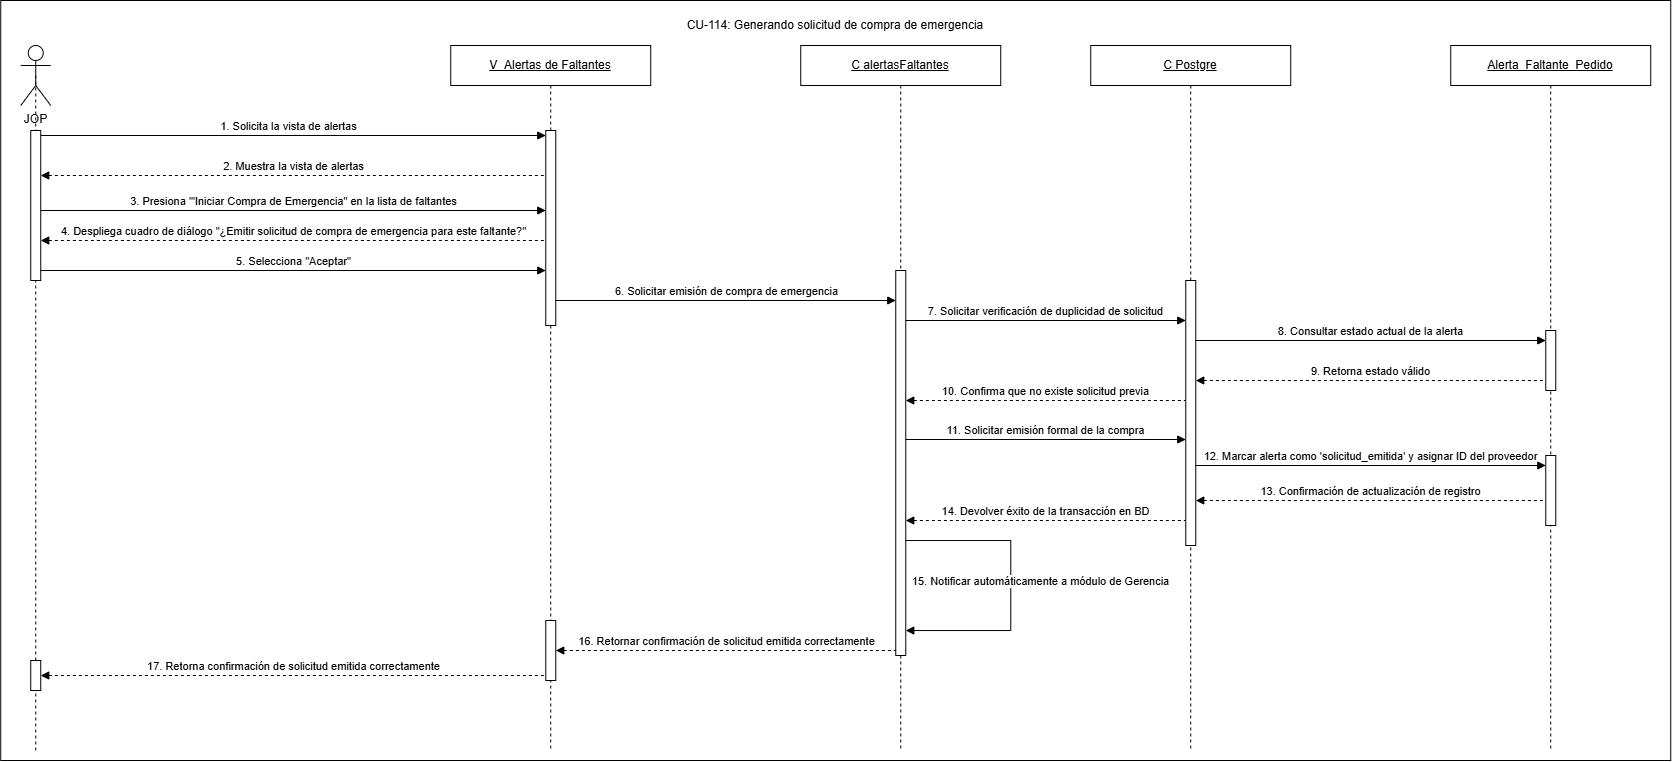

The diagram above was exported from draw.io. Its source (the exported page's mxGraphModel, read from the mxfile embedded in the PNG):
<mxGraphModel dx="1213" dy="341" grid="1" gridSize="10" guides="1" tooltips="1" connect="1" arrows="1" fold="1" page="1" pageScale="1" pageWidth="827" pageHeight="1169" math="0" shadow="0">
  <root>
    <mxCell id="0" />
    <mxCell id="1" parent="0" />
    <mxCell id="iHSLjZlwybnf8_P5r2Ur-2" parent="1" style="rounded=0;whiteSpace=wrap;html=1;" value="" vertex="1">
      <mxGeometry height="760" width="1670" x="-280" y="730" as="geometry" />
    </mxCell>
    <mxCell id="OtX1XCvN4oAD03PqlbQp-39" edge="1" parent="1" source="OtX1XCvN4oAD03PqlbQp-34" style="endArrow=none;dashed=1;html=1;rounded=0;entryX=0.5;entryY=0.5;entryDx=0;entryDy=0;entryPerimeter=0;" target="Nf1iYGCkOh1hNLof_7zb-2" value="">
      <mxGeometry height="50" relative="1" width="50" as="geometry">
        <mxPoint x="-245" y="1300" as="sourcePoint" />
        <mxPoint x="-245" y="1014.9999999999998" as="targetPoint" />
      </mxGeometry>
    </mxCell>
    <mxCell id="OtX1XCvN4oAD03PqlbQp-35" edge="1" parent="1" style="endArrow=none;dashed=1;html=1;rounded=0;" target="OtX1XCvN4oAD03PqlbQp-34" value="">
      <mxGeometry height="50" relative="1" width="50" as="geometry">
        <mxPoint x="-245" y="1480" as="sourcePoint" />
        <mxPoint x="-245" y="835" as="targetPoint" />
      </mxGeometry>
    </mxCell>
    <mxCell id="Nf1iYGCkOh1hNLof_7zb-1" parent="1" style="shape=umlLifeline;perimeter=lifelinePerimeter;whiteSpace=wrap;html=1;container=1;dropTarget=0;collapsible=0;recursiveResize=0;outlineConnect=0;portConstraint=eastwest;" value="&lt;u&gt;V_&lt;/u&gt;&lt;span style=&quot;font-size: 12px;&quot;&gt;&lt;u&gt;Alertas de Faltantes&lt;/u&gt;&lt;/span&gt;" vertex="1">
      <mxGeometry height="705" width="200" x="170" y="775" as="geometry" />
    </mxCell>
    <mxCell id="OtX1XCvN4oAD03PqlbQp-41" parent="Nf1iYGCkOh1hNLof_7zb-1" style="html=1;points=[[0,0,0,0,5],[0,1,0,0,-5],[1,0,0,0,5],[1,1,0,0,-5]];perimeter=orthogonalPerimeter;outlineConnect=0;targetShapes=umlLifeline;portConstraint=eastwest;" value="" vertex="1">
      <mxGeometry height="195" width="10" x="95" y="85" as="geometry" />
    </mxCell>
    <mxCell id="OtX1XCvN4oAD03PqlbQp-43" parent="Nf1iYGCkOh1hNLof_7zb-1" style="html=1;points=[[0,0,0,0,5],[0,1,0,0,-5],[1,0,0,0,5],[1,1,0,0,-5]];perimeter=orthogonalPerimeter;outlineConnect=0;targetShapes=umlLifeline;portConstraint=eastwest;" value="" vertex="1">
      <mxGeometry height="60" width="10" x="95" y="575" as="geometry" />
    </mxCell>
    <mxCell id="Nf1iYGCkOh1hNLof_7zb-2" parent="1" style="shape=umlActor;verticalLabelPosition=bottom;verticalAlign=top;html=1;outlineConnect=0;" value="JOP" vertex="1">
      <mxGeometry height="60" width="30" x="-260" y="775" as="geometry" />
    </mxCell>
    <mxCell id="Nf1iYGCkOh1hNLof_7zb-4" edge="1" parent="1" source="OtX1XCvN4oAD03PqlbQp-36" style="html=1;verticalAlign=bottom;endArrow=block;curved=0;rounded=0;exitX=0;exitY=0;exitDx=0;exitDy=5;exitPerimeter=0;" value="1. Solicita la vista de alertas">
      <mxGeometry relative="1" as="geometry">
        <mxPoint x="-90" y="865" as="sourcePoint" />
        <mxPoint x="265" y="865" as="targetPoint" />
      </mxGeometry>
    </mxCell>
    <mxCell id="Nf1iYGCkOh1hNLof_7zb-5" edge="1" parent="1" source="OtX1XCvN4oAD03PqlbQp-36" style="html=1;verticalAlign=bottom;endArrow=none;curved=0;rounded=0;startArrow=block;startFill=1;endFill=0;dashed=1;entryX=0;entryY=1;entryDx=0;entryDy=-5;entryPerimeter=0;" value="2. Muestra la vista de alertas">
      <mxGeometry relative="1" as="geometry">
        <mxPoint x="-90" y="895" as="sourcePoint" />
        <mxPoint x="265" y="905" as="targetPoint" />
      </mxGeometry>
    </mxCell>
    <mxCell id="Nf1iYGCkOh1hNLof_7zb-6" edge="1" parent="1" style="html=1;verticalAlign=bottom;endArrow=block;curved=0;rounded=0;exitX=1;exitY=0;exitDx=0;exitDy=5;exitPerimeter=0;" value="3. Presiona '&quot;Iniciar Compra de Emergencia&quot;&amp;nbsp;en la lista de faltantes">
      <mxGeometry relative="1" x="0.0028" as="geometry">
        <mxPoint as="offset" />
        <mxPoint x="-240" y="940" as="sourcePoint" />
        <mxPoint x="265" y="940" as="targetPoint" />
      </mxGeometry>
    </mxCell>
    <mxCell id="Nf1iYGCkOh1hNLof_7zb-8" parent="1" style="shape=umlLifeline;perimeter=lifelinePerimeter;whiteSpace=wrap;html=1;container=1;dropTarget=0;collapsible=0;recursiveResize=0;outlineConnect=0;portConstraint=eastwest;" value="&lt;u&gt;C Postgre&lt;/u&gt;" vertex="1">
      <mxGeometry height="705" width="200" x="810" y="775" as="geometry" />
    </mxCell>
    <mxCell id="OtX1XCvN4oAD03PqlbQp-26" parent="Nf1iYGCkOh1hNLof_7zb-8" style="html=1;points=[[0,0,0,0,5],[0,1,0,0,-5],[1,0,0,0,5],[1,1,0,0,-5]];perimeter=orthogonalPerimeter;outlineConnect=0;targetShapes=umlLifeline;portConstraint=eastwest;" value="" vertex="1">
      <mxGeometry height="265" width="10" x="95" y="235" as="geometry" />
    </mxCell>
    <mxCell id="Nf1iYGCkOh1hNLof_7zb-13" parent="1" style="shape=umlLifeline;perimeter=lifelinePerimeter;whiteSpace=wrap;html=1;container=1;dropTarget=0;collapsible=0;recursiveResize=0;outlineConnect=0;portConstraint=eastwest;" value="&lt;u&gt;C&amp;nbsp;&lt;/u&gt;&lt;span style=&quot;font-size: 12px;&quot;&gt;&lt;u&gt;alertasFaltantes&lt;/u&gt;&lt;/span&gt;" vertex="1">
      <mxGeometry height="705" width="200" x="520" y="775" as="geometry" />
    </mxCell>
    <mxCell id="OtX1XCvN4oAD03PqlbQp-45" parent="Nf1iYGCkOh1hNLof_7zb-13" style="html=1;points=[[0,0,0,0,5],[0,1,0,0,-5],[1,0,0,0,5],[1,1,0,0,-5]];perimeter=orthogonalPerimeter;outlineConnect=0;targetShapes=umlLifeline;portConstraint=eastwest;" value="" vertex="1">
      <mxGeometry height="385" width="10" x="95" y="225" as="geometry" />
    </mxCell>
    <mxCell id="y10DcT_wjg-jAdlAYbJb-13" edge="1" parent="Nf1iYGCkOh1hNLof_7zb-13" source="OtX1XCvN4oAD03PqlbQp-45" style="html=1;verticalAlign=bottom;endArrow=block;rounded=0;startArrow=none;startFill=0;endFill=1;edgeStyle=orthogonalEdgeStyle;" target="OtX1XCvN4oAD03PqlbQp-45" value="15. Notificar automáticamente a módulo de Gerencia">
      <mxGeometry relative="1" x="0.0333" y="30" as="geometry">
        <mxPoint as="offset" />
        <Array as="points">
          <mxPoint x="210" y="495" />
          <mxPoint x="210" y="585" />
        </Array>
        <mxPoint x="110" y="495" as="sourcePoint" />
        <mxPoint x="109.99666666666656" y="585" as="targetPoint" />
      </mxGeometry>
    </mxCell>
    <mxCell id="OtX1XCvN4oAD03PqlbQp-1" edge="1" parent="1" style="html=1;verticalAlign=bottom;endArrow=block;curved=0;rounded=0;" target="OtX1XCvN4oAD03PqlbQp-45" value="6. Solicitar emisión de compra de emergencia">
      <mxGeometry relative="1" x="0.0005" as="geometry">
        <mxPoint as="offset" />
        <mxPoint x="275" y="1030" as="sourcePoint" />
        <mxPoint x="774.75" y="1030" as="targetPoint" />
      </mxGeometry>
    </mxCell>
    <mxCell id="OtX1XCvN4oAD03PqlbQp-2" edge="1" parent="1" style="html=1;verticalAlign=bottom;endArrow=block;curved=0;rounded=0;" value="7. Solicitar verificación de duplicidad de solicitud">
      <mxGeometry relative="1" as="geometry">
        <mxPoint as="offset" />
        <mxPoint x="625" y="1050" as="sourcePoint" />
        <mxPoint x="905" y="1050" as="targetPoint" />
      </mxGeometry>
    </mxCell>
    <mxCell id="OtX1XCvN4oAD03PqlbQp-10" edge="1" parent="1" source="OtX1XCvN4oAD03PqlbQp-43" style="html=1;verticalAlign=bottom;endArrow=none;curved=0;rounded=0;startArrow=block;startFill=1;endFill=0;dashed=1;entryX=0;entryY=1;entryDx=0;entryDy=-5;entryPerimeter=0;" target="OtX1XCvN4oAD03PqlbQp-45" value="16. Retornar confirmación de solicitud emitida correctamente">
      <mxGeometry relative="1" as="geometry">
        <mxPoint x="280" y="1390.0000000000002" as="sourcePoint" />
        <mxPoint x="779.75" y="1390" as="targetPoint" />
      </mxGeometry>
    </mxCell>
    <mxCell id="OtX1XCvN4oAD03PqlbQp-11" edge="1" parent="1" source="OtX1XCvN4oAD03PqlbQp-34" style="html=1;verticalAlign=bottom;endArrow=none;curved=0;rounded=0;startArrow=block;startFill=1;endFill=0;dashed=1;entryX=0;entryY=1;entryDx=0;entryDy=-5;entryPerimeter=0;" target="OtX1XCvN4oAD03PqlbQp-43" value="17. Retorna confirmación de solicitud emitida correctamente">
      <mxGeometry relative="1" as="geometry">
        <mxPoint x="-200" y="1390" as="sourcePoint" />
        <mxPoint x="255" y="1380" as="targetPoint" />
      </mxGeometry>
    </mxCell>
    <mxCell id="OtX1XCvN4oAD03PqlbQp-34" parent="1" style="html=1;points=[[0,0,0,0,5],[0,1,0,0,-5],[1,0,0,0,5],[1,1,0,0,-5]];perimeter=orthogonalPerimeter;outlineConnect=0;targetShapes=umlLifeline;portConstraint=eastwest;" value="" vertex="1">
      <mxGeometry height="30" width="10" x="-250" y="1390" as="geometry" />
    </mxCell>
    <mxCell id="OtX1XCvN4oAD03PqlbQp-36" parent="1" style="html=1;points=[[0,0,0,0,5],[0,1,0,0,-5],[1,0,0,0,5],[1,1,0,0,-5]];perimeter=orthogonalPerimeter;outlineConnect=0;targetShapes=umlLifeline;portConstraint=eastwest;" value="" vertex="1">
      <mxGeometry height="150" width="10" x="-250" y="860" as="geometry" />
    </mxCell>
    <mxCell id="iHSLjZlwybnf8_P5r2Ur-1" parent="1" style="text;html=1;whiteSpace=wrap;strokeColor=none;fillColor=none;align=center;verticalAlign=middle;rounded=0;" value="&lt;div style=&quot;text-align: left;&quot;&gt;&lt;span style=&quot;font-size: 12px;&quot;&gt;CU-114: Generando solicitud de compra de emergencia&lt;/span&gt;&lt;/div&gt;" vertex="1">
      <mxGeometry height="30" width="340" x="385" y="740" as="geometry" />
    </mxCell>
    <mxCell id="y10DcT_wjg-jAdlAYbJb-1" edge="1" parent="1" style="html=1;verticalAlign=bottom;endArrow=none;curved=0;rounded=0;dashed=1;startArrow=block;startFill=1;endFill=0;" value="4.&amp;nbsp;Despliega cuadro de diálogo &quot;¿Emitir solicitud de compra de emergencia para este faltante?&quot;">
      <mxGeometry relative="1" as="geometry">
        <mxPoint x="-240" y="970" as="sourcePoint" />
        <mxPoint x="265" y="970" as="targetPoint" />
      </mxGeometry>
    </mxCell>
    <mxCell id="y10DcT_wjg-jAdlAYbJb-2" edge="1" parent="1" style="html=1;verticalAlign=bottom;endArrow=block;curved=0;rounded=0;startArrow=none;startFill=0;endFill=1;" value="5. Selecciona &quot;Aceptar&quot;">
      <mxGeometry relative="1" as="geometry">
        <mxPoint x="-240" y="1000" as="sourcePoint" />
        <mxPoint x="265" y="1000" as="targetPoint" />
      </mxGeometry>
    </mxCell>
    <mxCell id="y10DcT_wjg-jAdlAYbJb-3" parent="1" style="shape=umlLifeline;perimeter=lifelinePerimeter;whiteSpace=wrap;html=1;container=1;dropTarget=0;collapsible=0;recursiveResize=0;outlineConnect=0;portConstraint=eastwest;" value="&lt;span style=&quot;font-size: 12px;&quot;&gt;&lt;u&gt;Alerta_Faltante_Pedido&lt;/u&gt;&lt;/span&gt;" vertex="1">
      <mxGeometry height="705" width="200" x="1170" y="775" as="geometry" />
    </mxCell>
    <mxCell id="y10DcT_wjg-jAdlAYbJb-4" parent="y10DcT_wjg-jAdlAYbJb-3" style="html=1;points=[[0,0,0,0,5],[0,1,0,0,-5],[1,0,0,0,5],[1,1,0,0,-5]];perimeter=orthogonalPerimeter;outlineConnect=0;targetShapes=umlLifeline;portConstraint=eastwest;" value="" vertex="1">
      <mxGeometry height="60" width="10" x="95" y="285" as="geometry" />
    </mxCell>
    <mxCell id="y10DcT_wjg-jAdlAYbJb-5" parent="y10DcT_wjg-jAdlAYbJb-3" style="html=1;points=[[0,0,0,0,5],[0,1,0,0,-5],[1,0,0,0,5],[1,1,0,0,-5]];perimeter=orthogonalPerimeter;outlineConnect=0;targetShapes=umlLifeline;portConstraint=eastwest;" value="" vertex="1">
      <mxGeometry height="70" width="10" x="95" y="410" as="geometry" />
    </mxCell>
    <mxCell id="y10DcT_wjg-jAdlAYbJb-6" edge="1" parent="1" style="html=1;verticalAlign=bottom;endArrow=block;curved=0;rounded=0;" value="8. Consultar estado actual de la alerta">
      <mxGeometry relative="1" as="geometry">
        <mxPoint as="offset" />
        <mxPoint x="915" y="1070.0000000000002" as="sourcePoint" />
        <mxPoint x="1265" y="1070.0000000000002" as="targetPoint" />
      </mxGeometry>
    </mxCell>
    <mxCell id="y10DcT_wjg-jAdlAYbJb-7" edge="1" parent="1" style="html=1;verticalAlign=bottom;endArrow=none;curved=0;rounded=0;dashed=1;startArrow=block;startFill=1;endFill=0;" value="9. Retorna estado válido">
      <mxGeometry relative="1" as="geometry">
        <mxPoint as="offset" />
        <mxPoint x="915" y="1110.0000000000002" as="sourcePoint" />
        <mxPoint x="1265" y="1110.0000000000002" as="targetPoint" />
      </mxGeometry>
    </mxCell>
    <mxCell id="y10DcT_wjg-jAdlAYbJb-8" edge="1" parent="1" style="html=1;verticalAlign=bottom;endArrow=none;curved=0;rounded=0;dashed=1;startArrow=block;startFill=1;endFill=0;" value="10. Confirma que no existe solicitud previa">
      <mxGeometry relative="1" as="geometry">
        <mxPoint as="offset" />
        <mxPoint x="625" y="1130.0000000000002" as="sourcePoint" />
        <mxPoint x="905" y="1130.0000000000002" as="targetPoint" />
      </mxGeometry>
    </mxCell>
    <mxCell id="y10DcT_wjg-jAdlAYbJb-9" edge="1" parent="1" style="html=1;verticalAlign=bottom;endArrow=block;curved=0;rounded=0;startArrow=none;startFill=0;endFill=1;" value="11. Solicitar emisión formal de la compra">
      <mxGeometry relative="1" as="geometry">
        <mxPoint as="offset" />
        <mxPoint x="625" y="1169.0000000000002" as="sourcePoint" />
        <mxPoint x="905" y="1169.0000000000002" as="targetPoint" />
      </mxGeometry>
    </mxCell>
    <mxCell id="y10DcT_wjg-jAdlAYbJb-10" edge="1" parent="1" style="html=1;verticalAlign=bottom;endArrow=block;curved=0;rounded=0;exitX=1;exitY=1;exitDx=0;exitDy=-5;exitPerimeter=0;" target="y10DcT_wjg-jAdlAYbJb-5" value="12. Marcar alerta como 'solicitud_emitida' y asignar ID del proveedor">
      <mxGeometry relative="1" as="geometry">
        <mxPoint as="offset" />
        <mxPoint x="915" y="1195" as="sourcePoint" />
        <mxPoint x="1240" y="1200" as="targetPoint" />
      </mxGeometry>
    </mxCell>
    <mxCell id="y10DcT_wjg-jAdlAYbJb-11" edge="1" parent="1" style="html=1;verticalAlign=bottom;endArrow=none;curved=0;rounded=0;dashed=1;startArrow=block;startFill=1;endFill=0;" value="13. Confirmación de actualización de registro">
      <mxGeometry relative="1" as="geometry">
        <mxPoint as="offset" />
        <mxPoint x="915" y="1230" as="sourcePoint" />
        <mxPoint x="1265" y="1230" as="targetPoint" />
      </mxGeometry>
    </mxCell>
    <mxCell id="y10DcT_wjg-jAdlAYbJb-12" edge="1" parent="1" style="html=1;verticalAlign=bottom;endArrow=none;curved=0;rounded=0;dashed=1;startArrow=block;startFill=1;endFill=0;" value="14. Devolver éxito de la transacción en BD">
      <mxGeometry relative="1" as="geometry">
        <mxPoint as="offset" />
        <mxPoint x="625" y="1250" as="sourcePoint" />
        <mxPoint x="905" y="1250" as="targetPoint" />
      </mxGeometry>
    </mxCell>
  </root>
</mxGraphModel>